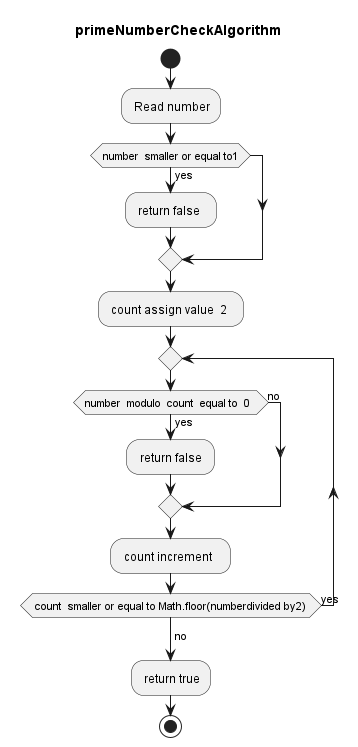

The diagram above was rendered by PlantUML. Its source (embedded in the PNG):
@startuml
    title primeNumberCheckAlgorithm
    start
    : Read number;  
    if(number  smaller or equal to1) then (yes) 
    : return false  ;
    endif 
    : count assign value  2  ;  
    repeat 
    if(number  modulo  count  equal to  0  ) then (yes)
        : return false ;  
    else (no) 
    endif 
    : count increment   ;
    repeat  while ( count  smaller or equal to Math.floor(numberdivided by2) ) is(yes)
    -> no ; 
    : return true;
    stop
@enduml